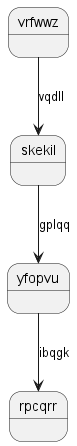

The diagram above was rendered by PlantUML. Its source (embedded in the PNG):
@startuml
state vrfwwz
vrfwwz --> skekil : vqdll
skekil --> yfopvu : gplqq
yfopvu --> rpcqrr : ibqgk
@enduml